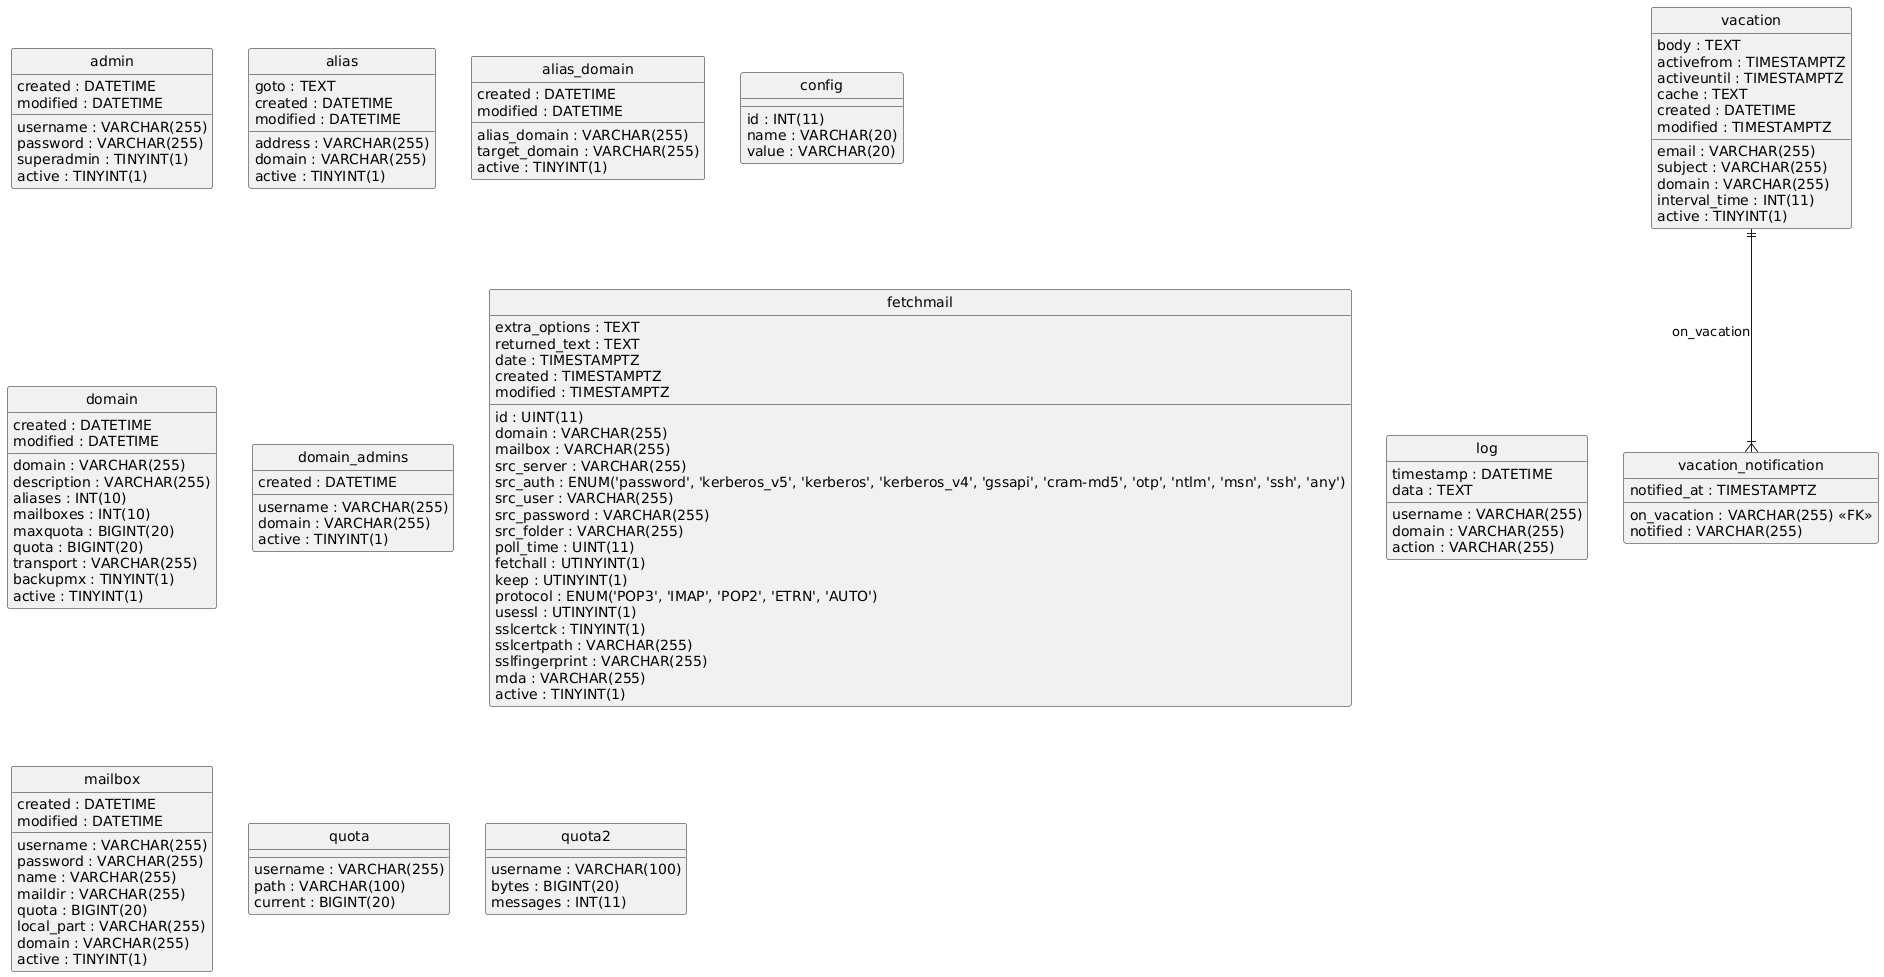

The diagram above was rendered by PlantUML. Its source (embedded in the PNG):
@startuml
hide circle
skinparam linetype ortho

entity "admin" as admin {
  username : VARCHAR(255)
  password : VARCHAR(255)
  superadmin : TINYINT(1)
  created : DATETIME
  modified : DATETIME
  active : TINYINT(1)
}

entity "alias" as alias {
  address : VARCHAR(255)
  goto : TEXT
  domain : VARCHAR(255)
  created : DATETIME
  modified : DATETIME
  active : TINYINT(1)
}

entity "alias_domain" as alias_domain {
  alias_domain : VARCHAR(255)
  target_domain : VARCHAR(255)
  created : DATETIME
  modified : DATETIME
  active : TINYINT(1)
}

entity "config" as config {
  id : INT(11)
  name : VARCHAR(20)
  value : VARCHAR(20)
}

entity "domain" as domain {
  domain : VARCHAR(255)
  description : VARCHAR(255)
  aliases : INT(10)
  mailboxes : INT(10)
  maxquota : BIGINT(20)
  quota : BIGINT(20)
  transport : VARCHAR(255)
  backupmx : TINYINT(1)
  created : DATETIME
  modified : DATETIME
  active : TINYINT(1)
}

entity "domain_admins" as domain_admins {
  username : VARCHAR(255)
  domain : VARCHAR(255)
  created : DATETIME
  active : TINYINT(1)
}

entity "fetchmail" as fetchmail {
  id : UINT(11)
  domain : VARCHAR(255)
  mailbox : VARCHAR(255)
  src_server : VARCHAR(255)
  src_auth : ENUM('password', 'kerberos_v5', 'kerberos', 'kerberos_v4', 'gssapi', 'cram-md5', 'otp', 'ntlm', 'msn', 'ssh', 'any')
  src_user : VARCHAR(255)
  src_password : VARCHAR(255)
  src_folder : VARCHAR(255)
  poll_time : UINT(11)
  fetchall : UTINYINT(1)
  keep : UTINYINT(1)
  protocol : ENUM('POP3', 'IMAP', 'POP2', 'ETRN', 'AUTO')
  usessl : UTINYINT(1)
  sslcertck : TINYINT(1)
  sslcertpath : VARCHAR(255)
  sslfingerprint : VARCHAR(255)
  extra_options : TEXT
  returned_text : TEXT
  mda : VARCHAR(255)
  date : TIMESTAMPTZ
  created : TIMESTAMPTZ
  modified : TIMESTAMPTZ
  active : TINYINT(1)
}

entity "log" as log {
  timestamp : DATETIME
  username : VARCHAR(255)
  domain : VARCHAR(255)
  action : VARCHAR(255)
  data : TEXT
}

entity "mailbox" as mailbox {
  username : VARCHAR(255)
  password : VARCHAR(255)
  name : VARCHAR(255)
  maildir : VARCHAR(255)
  quota : BIGINT(20)
  local_part : VARCHAR(255)
  domain : VARCHAR(255)
  created : DATETIME
  modified : DATETIME
  active : TINYINT(1)
}

entity "quota" as quota {
  username : VARCHAR(255)
  path : VARCHAR(100)
  current : BIGINT(20)
}

entity "quota2" as quota2 {
  username : VARCHAR(100)
  bytes : BIGINT(20)
  messages : INT(11)
}

entity "vacation" as vacation {
  email : VARCHAR(255)
  subject : VARCHAR(255)
  body : TEXT
  activefrom : TIMESTAMPTZ
  activeuntil : TIMESTAMPTZ
  cache : TEXT
  domain : VARCHAR(255)
  interval_time : INT(11)
  created : DATETIME
  modified : TIMESTAMPTZ
  active : TINYINT(1)
}

entity "vacation_notification" as vacation_notification {
  on_vacation : VARCHAR(255) <<FK>>
  notified : VARCHAR(255)
  notified_at : TIMESTAMPTZ
}

vacation ||--|{ vacation_notification : "on_vacation"
@enduml